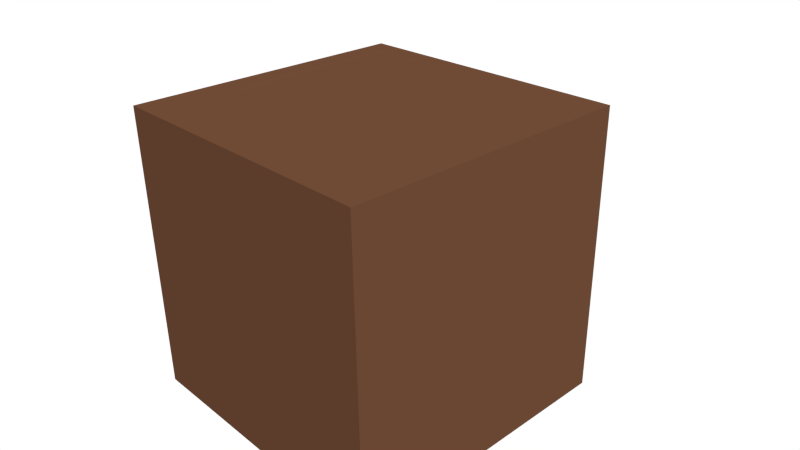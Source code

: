 # Source: cave_block_medium_1.blend  (saved by Blender 2.76.0; exported with 4.5.12 LTS)
import bpy
from mathutils import Matrix  # noqa: F401  (used for matrix-valued properties, if any)

bpy.ops.wm.read_factory_settings(use_empty=True)
scene = bpy.context.scene
scene.name = 'Scene'

# ---- collections
col_collection_1 = bpy.data.collections.new('Collection 1'); scene.collection.children.link(col_collection_1)

# ---- materials (node trees are filled in below, after node groups)
mat_soil = bpy.data.materials.new('Soil')
mat_soil.alpha_threshold = 0.0
mat_soil.use_transparent_shadow = False
mat_soil.diffuse_color = (0.1065, 0.04652, 0.02409, 1.0)
mat_soil.roughness = 0.5
mat_soil.specular_intensity = 0.0
mat_soil.line_color = (0.0, 0.0, 0.0, 1.0)

# ---- material node trees

# ---- world
world_world = bpy.data.worlds.new('World'); scene.world = world_world
world_world.color = (1.0, 1.0, 1.0)
world_world.use_sun_shadow = False
world_world.sun_shadow_jitter_overblur = 0.0
world_world.cycles.sampling_method = 'MANUAL'
world_world.cycles.sample_map_resolution = 256

# ---- cameras
cam_camera = bpy.data.cameras.new('Camera')
cam_camera.clip_end = 100.0
cam_camera.lens = 35.0
cam_camera.sensor_width = 32.0
cam_camera.sensor_height = 18.0
cam_camera.ortho_scale = 7.314
cam_camera.dof.focus_distance = 0.0
cam_camera.dof.aperture_fstop = 128.0

# ---- lights
light_lamp = bpy.data.lights.new('Lamp', 'SUN')
light_lamp.transmission_factor = 0.0
light_lamp.cutoff_distance = 30.0
light_lamp.angle = 0.1993
light_lamp.energy = 2.0
light_lamp.shadow_buffer_clip_start = 1.001
light_lamp.shadow_soft_size = 0.1
light_lamp.shadow_cascade_max_distance = 1000.0
light_lamp.cycles.use_multiple_importance_sampling = False

# ---- meshes
me_cube = bpy.data.meshes.new('Cube')
me_cube.from_pydata([(1.0, 1.0, -1.0), (1.0, -1.0, -1.0), (-1.0, -1.0, -1.0), (-1.0, 1.0, -1.0), (1.0, 1.0, 1.0), (1.0, -1.0, 1.0), (-1.0, -1.0, 1.0), (-1.0, 1.0, 1.0)], [], [(0, 1, 2, 3), (4, 7, 6, 5), (0, 4, 5, 1), (1, 5, 6, 2), (2, 6, 7, 3), (4, 0, 3, 7)])
me_cube.materials.append(mat_soil)
me_cube.use_remesh_preserve_volume = False
me_cube.use_remesh_preserve_attributes = False
me_cube.use_mirror_vertex_groups = False
me_cube.update()

# ---- objects
ob_cave_wall = bpy.data.objects.new('Cave Wall', me_cube)
ob_lamp = bpy.data.objects.new('Lamp', light_lamp)
ob_camera = bpy.data.objects.new('Camera', cam_camera)

# ---- transforms, parenting, visibility, modifiers, constraints
ob_cave_wall.location = (0.0, 0.0, 0.0)
ob_cave_wall.scale = (2.0, 2.0, 2.0)
ob_cave_wall.lock_rotations_4d = False
ob_cave_wall.empty_display_type = 'ARROWS'
ob_cave_wall.lineart.crease_threshold = 0.0
ob_lamp.location = (4.076, 1.005, 5.904)
ob_lamp.rotation_euler = (0.6503, 0.05522, 1.866)
ob_lamp.lock_rotations_4d = False
ob_lamp.empty_display_type = 'ARROWS'
ob_lamp.color = (0.0, 0.0, 0.0, 0.0)
ob_lamp.lineart.crease_threshold = 0.0
ob_camera.location = (7.481, -6.508, 5.344)
ob_camera.rotation_euler = (1.109, 0.01082, 0.8149)
ob_camera.lock_rotations_4d = False
ob_camera.empty_display_type = 'ARROWS'
ob_camera.color = (0.0, 0.0, 0.0, 0.0)
ob_camera.display_type = 'WIRE'
ob_camera.lineart.crease_threshold = 0.0

# ---- collection membership
col_collection_1.objects.link(ob_cave_wall)
col_collection_1.objects.link(ob_lamp)
col_collection_1.objects.link(ob_camera)

# ---- scene / render settings (as saved in the file)
scene.camera = ob_camera
scene.frame_start = 1; scene.frame_end = 250; scene.frame_set(1)
scene.render.engine = 'BLENDER_EEVEE_NEXT'
scene.render.resolution_percentage = 50
scene.render.dither_intensity = 0.0
scene.cycles.use_denoising = False
scene.cycles.samples = 10
scene.cycles.sampling_pattern = 'TABULATED_SOBOL'
scene.cycles.light_sampling_threshold = 0.0
scene.cycles.use_adaptive_sampling = False
scene.cycles.use_light_tree = False
scene.cycles.blur_glossy = 0.0
scene.cycles.pixel_filter_type = 'GAUSSIAN'
scene.cycles.sample_clamp_indirect = 0.0
scene.view_settings.view_transform = 'Standard'
bpy.context.view_layer.update()
